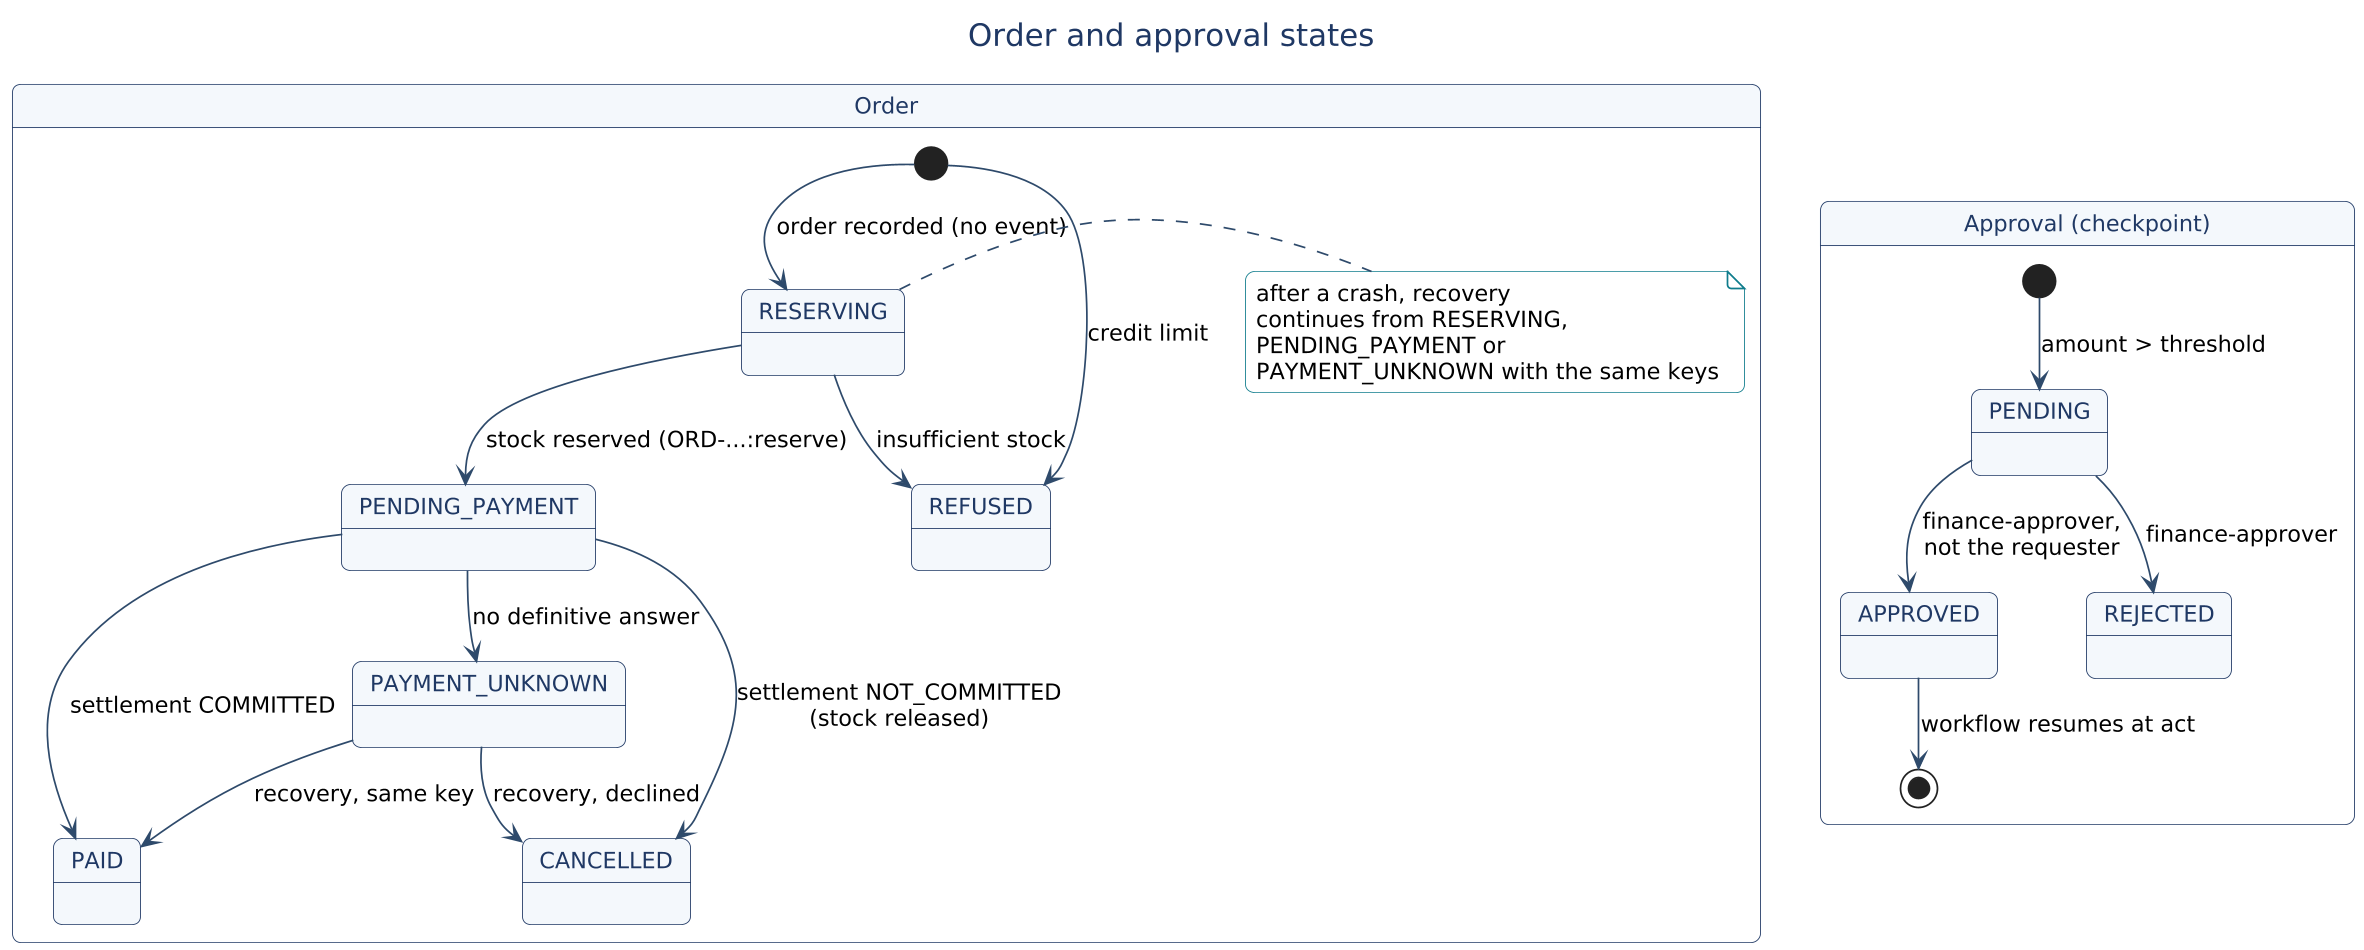

The diagram above was rendered by PlantUML. Its source (embedded in the PNG):
@startuml
!include ../common/style.puml
title Order and approval states
state "Order" as O {
  [*] --> REFUSED : credit limit
  [*] --> RESERVING : order recorded (no event)
  RESERVING --> PENDING_PAYMENT : stock reserved (ORD-...:reserve)
  RESERVING --> REFUSED : insufficient stock
  PENDING_PAYMENT --> PAID : settlement COMMITTED
  PENDING_PAYMENT --> CANCELLED : settlement NOT_COMMITTED\n(stock released)
  PENDING_PAYMENT --> PAYMENT_UNKNOWN : no definitive answer
  PAYMENT_UNKNOWN --> PAID : recovery, same key
  PAYMENT_UNKNOWN --> CANCELLED : recovery, declined
  note right of RESERVING : after a crash, recovery\ncontinues from RESERVING,\nPENDING_PAYMENT or\nPAYMENT_UNKNOWN with the same keys
}
state "Approval (checkpoint)" as AP {
  [*] --> PENDING : amount > threshold
  PENDING --> APPROVED : finance-approver,\nnot the requester
  PENDING --> REJECTED : finance-approver
  APPROVED --> [*] : workflow resumes at act
}
@enduml